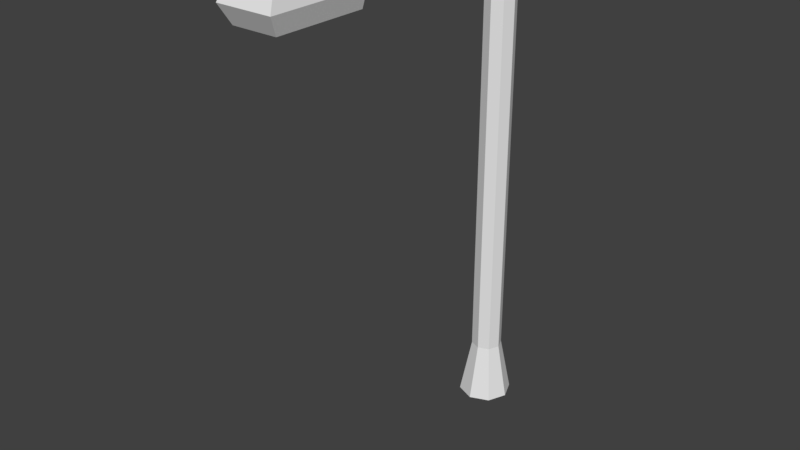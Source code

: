 # Source: Latarniaa.blend  (saved by Blender 2.78.0; exported with 4.5.12 LTS)
import bpy
from mathutils import Matrix  # noqa: F401  (used for matrix-valued properties, if any)

bpy.ops.wm.read_factory_settings(use_empty=True)
scene = bpy.context.scene
scene.name = 'Scene'

# ---- collections
col_collection_1 = bpy.data.collections.new('Collection 1'); scene.collection.children.link(col_collection_1)

# ---- materials (node trees are filled in below, after node groups)
mat_latarnia = bpy.data.materials.new('Latarnia')
mat_latarnia.alpha_threshold = 0.0
mat_latarnia.use_transparent_shadow = False
mat_latarnia.roughness = 0.5
mat_swiatlolatarni = bpy.data.materials.new('SwiatloLatarni')
mat_swiatlolatarni.alpha_threshold = 0.0
mat_swiatlolatarni.use_transparent_shadow = False
mat_swiatlolatarni.roughness = 0.5

# ---- material node trees

# ---- world
world_world = bpy.data.worlds.new('World'); scene.world = world_world
world_world.color = (0.05088, 0.05088, 0.05088)
world_world.use_sun_shadow = False
world_world.sun_shadow_jitter_overblur = 0.0
world_world.cycles.sampling_method = 'MANUAL'

# ---- meshes
me_cylinder = bpy.data.meshes.new('Cylinder')
me_cylinder.from_pydata([(5.467e-09, 1.734, 0.008942), (0.0, 1.0, 36.63), (1.226, 1.226, 0.008942), (0.7071, 0.7071, 36.63), (1.734, -8.125e-08, 0.008942), (1.0, -4.371e-08, 36.63), (1.226, -1.226, 0.008942), (0.7071, -0.7071, 36.63), (-1.461e-07, -1.734, 0.008942), (-8.742e-08, -1.0, 36.63), (-1.226, -1.226, 0.008942), (-0.7071, -0.7071, 36.63), (-1.734, 1.521e-08, 0.008942), (-1.0, 1.192e-08, 36.63), (-1.226, 1.226, 0.008942), (-0.7071, 0.7071, 36.63), (0.7071, 0.7071, 37.98), (9.072e-07, 1.0, 37.98), (1.0, -4.371e-08, 37.98), (0.7071, -0.7071, 37.98), (8.197e-07, -1.0, 37.98), (-0.7071, -0.7071, 37.98), (-1.0, 1.192e-08, 37.98), (-0.7071, 0.7071, 37.98), (-1.251e-06, -12.9, 36.63), (0.7071, -12.9, 36.63), (-0.7071, -12.9, 36.63), (-3.434e-07, -12.9, 37.98), (0.7071, -12.9, 37.98), (-0.7071, -12.9, 37.98), (-1.704e-06, -14.09, 36.7), (1.009, -14.09, 36.7), (-1.009, -14.09, 36.7), (1.26e-07, -13.79, 38.66), (1.426, -13.79, 38.66), (-1.426, -13.79, 38.66), (-1.704e-06, -19.21, 36.7), (1.009, -19.21, 36.7), (-1.009, -19.21, 36.7), (1.26e-07, -19.62, 38.66), (1.426, -19.62, 38.66), (-1.426, -19.62, 38.66), (-1.704e-06, -13.67, 35.95), (1.426, -13.79, 35.95), (-1.427, -13.79, 35.95), (-1.704e-06, -19.62, 35.95), (1.426, -19.62, 35.95), (-1.427, -19.62, 35.95), (-0.8782, -0.7044, 37.31), (-1.242, 0.02554, 37.31), (0.8782, -0.7044, 37.31), (-0.8782, 0.7554, 37.31), (0.8782, 0.7554, 37.31), (1.242, 0.02554, 37.31), (6.143e-07, 1.058, 37.31), (-0.8782, -12.9, 37.31), (0.8782, -12.9, 37.31), (-1.772, -13.79, 37.31), (1.772, -13.79, 37.31), (-1.772, -20.23, 37.31), (1.772, -20.23, 37.31), (-9.29e-07, -20.23, 37.31), (0.0, 1.0, 4.396), (0.7071, 0.7071, 4.396), (1.0, -4.371e-08, 4.396), (0.7071, -0.7071, 4.396), (-8.742e-08, -1.0, 4.396), (-0.7071, -0.7071, 4.396), (-1.0, 1.192e-08, 4.396), (-0.7071, 0.7071, 4.396)], [], [(62, 1, 3, 63), (63, 3, 5, 64), (64, 5, 7, 65), (65, 7, 9, 66), (66, 9, 11, 67), (67, 11, 13, 68), (49, 48, 21, 22), (68, 13, 15, 69), (69, 15, 1, 62), (0, 2, 4, 6, 8, 10, 12, 14), (16, 17, 23, 22, 21, 20, 19, 18), (9, 7, 25, 24), (51, 49, 22, 23), (53, 52, 16, 18), (20, 21, 29, 27), (54, 51, 23, 17), (52, 54, 17, 16), (50, 53, 18, 19), (28, 27, 33, 34), (55, 26, 44, 57), (19, 20, 27, 28), (11, 9, 24, 26), (50, 19, 28, 56), (48, 11, 26, 55), (33, 35, 41, 39), (58, 34, 40, 60), (24, 25, 43, 42), (56, 28, 34, 58), (27, 29, 35, 33), (26, 24, 42, 44), (61, 60, 40, 39), (59, 61, 39, 41), (32, 30, 36, 38), (57, 44, 47, 59), (34, 33, 39, 40), (30, 31, 37, 36), (31, 30, 42, 43), (30, 32, 44, 42), (36, 37, 46, 45), (38, 36, 45, 47), (37, 31, 43, 46), (32, 38, 47, 44), (35, 57, 59, 41), (47, 45, 61, 59), (45, 46, 60, 61), (25, 56, 58, 43), (43, 58, 60, 46), (21, 48, 55, 29), (7, 50, 56, 25), (29, 55, 57, 35), (7, 5, 53, 50), (3, 1, 54, 52), (1, 15, 51, 54), (5, 3, 52, 53), (15, 13, 49, 51), (13, 11, 48, 49), (14, 69, 62, 0), (12, 68, 69, 14), (10, 67, 68, 12), (8, 66, 67, 10), (6, 65, 66, 8), (4, 64, 65, 6), (2, 63, 64, 4), (0, 62, 63, 2)])
me_cylinder.polygons.foreach_set('material_index', [0, 0, 0, 0, 0, 0, 0, 0, 0, 0, 0, 0, 0, 0, 0, 0, 0, 0, 0, 0, 0, 0, 0, 0, 0, 0, 0, 0, 0, 0, 0, 0, 1, 0, 0, 1, 0, 0, 0, 0, 0, 0, 0, 0, 0, 0, 0, 0, 0, 0, 0, 0, 0, 0, 0, 0, 0, 0, 0, 0, 0, 0, 0, 0])
me_cylinder.materials.append(mat_latarnia)
me_cylinder.materials.append(mat_swiatlolatarni)
me_cylinder.use_remesh_preserve_volume = False
me_cylinder.use_remesh_preserve_attributes = False
me_cylinder.use_mirror_vertex_groups = False
me_cylinder.update()

# ---- objects
ob_cylinder = bpy.data.objects.new('Cylinder', me_cylinder)

# ---- transforms, parenting, visibility, modifiers, constraints
ob_cylinder.location = (0.0, 0.0, 0.0)
ob_cylinder.scale = (0.3499, 0.3499, 0.2946)
ob_cylinder.lineart.crease_threshold = 0.0

# ---- collection membership
col_collection_1.objects.link(ob_cylinder)

# ---- scene / render settings (as saved in the file)
scene.frame_start = 1; scene.frame_end = 250; scene.frame_set(1)
scene.render.engine = 'BLENDER_EEVEE_NEXT'
scene.render.resolution_percentage = 50
scene.render.dither_intensity = 0.0
scene.cycles.use_denoising = False
scene.cycles.samples = 128
scene.cycles.sampling_pattern = 'TABULATED_SOBOL'
scene.cycles.light_sampling_threshold = 0.0
scene.cycles.use_adaptive_sampling = False
scene.cycles.use_light_tree = False
scene.cycles.blur_glossy = 0.0
scene.cycles.sample_clamp_indirect = 0.0
scene.view_settings.view_transform = 'Standard'
bpy.context.view_layer.update()

# ---- added for rendering (the .blend has no active camera and no usable light): camera, sun
cam_auto = bpy.data.cameras.new('AutoCamera')
cam_auto.lens = 50.0
cam_auto.sensor_width = 36.0
cam_auto.clip_end = 1000.0
ob_auto_camera = bpy.data.objects.new('AutoCamera', cam_auto)
scene.collection.objects.link(ob_auto_camera)
ob_auto_camera.location = (12.7631, -18.5518, 15.9071)
ob_auto_camera.rotation_euler = (1.09748, -7.21219e-08, 0.694738)
scene.camera = ob_auto_camera
light_auto_sun = bpy.data.lights.new('AutoSun', 'SUN')
light_auto_sun.energy = 3.0
light_auto_sun.angle = 0.0523599
ob_auto_sun = bpy.data.objects.new('AutoSun', light_auto_sun)
scene.collection.objects.link(ob_auto_sun)
ob_auto_sun.rotation_euler = (0.872665, 0.174533, 0.523599)
bpy.context.view_layer.update()
